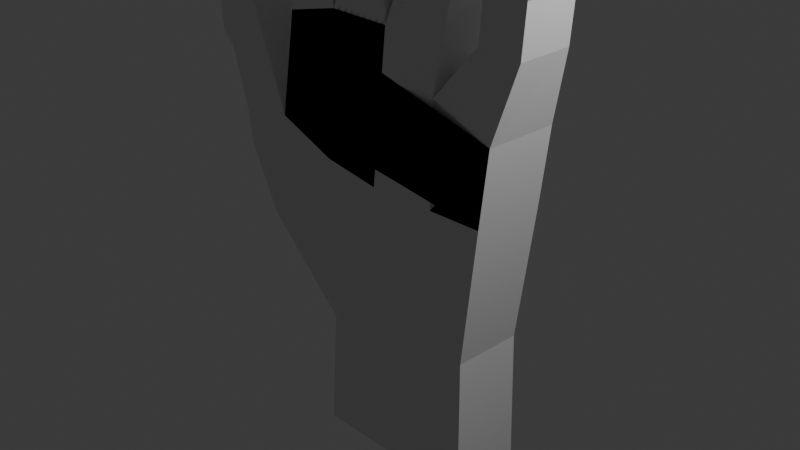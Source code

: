 # Source: 2.blend  (saved by Blender 5.2.45; exported with 4.5.12 LTS)
import bpy
from mathutils import Matrix  # noqa: F401  (used for matrix-valued properties, if any)

bpy.ops.wm.read_factory_settings(use_empty=True)
scene = bpy.context.scene
scene.name = 'Scene'

# ---- collections
col_collection = bpy.data.collections.new('Collection'); scene.collection.children.link(col_collection)

# ---- materials (node trees are filled in below, after node groups)
mat_material = bpy.data.materials.new('Material')
mat_material.alpha_threshold = 0.0
mat_material.use_backface_culling_lightprobe_volume = False
mat_material.roughness = 0.5
mat_material.line_color = (0.0, 0.0, 0.0, 1.0)

# ---- material node trees
mat_material.use_nodes = True; mat_material.node_tree.nodes.clear()
_N = mat_material.node_tree.nodes; _L = mat_material.node_tree.links
n0 = _N.new('ShaderNodeOutputMaterial'); n0.name = 'Material Output'; n0.location = (200, 100)
n1 = _N.new('ShaderNodeBsdfPrincipled'); n1.name = 'Principled BSDF'; n1.location = (-200, 100)
n1.inputs[10].default_value = 0.005
_L.new(n1.outputs[0], n0.inputs[0])
n0.is_active_output = True

# ---- world
world_world = bpy.data.worlds.new('World'); scene.world = world_world
world_world.use_nodes = True; world_world.node_tree.nodes.clear()
_N = world_world.node_tree.nodes; _L = world_world.node_tree.links
n0 = _N.new('ShaderNodeOutputWorld'); n0.name = 'World Output'; n0.location = (200, 100)
n1 = _N.new('ShaderNodeBackground'); n1.name = 'Background'; n1.location = (-200, 100)
n1.inputs[0].default_value = (0.05088, 0.05088, 0.05088, 1.0)
_L.new(n1.outputs[0], n0.inputs[0])
n0.is_active_output = True
world_world.color = (0.05088, 0.05088, 0.05088)
world_world.sun_shadow_jitter_overblur = 0.0

# ---- cameras
cam_camera = bpy.data.cameras.new('Camera')
cam_camera.clip_end = 100.0
cam_camera.ortho_scale = 7.314

# ---- lights
light_light = bpy.data.lights.new('Light', 'POINT')
light_light.energy = 1000.0
light_light.shadow_soft_size = 0.1

# ---- meshes
me_cube = bpy.data.meshes.new('Cube')
me_cube.from_pydata([(1.445, 0.4194, 0.5256), (1.272, 0.3746, -0.9696), (1.445, -0.3989, 0.5256), (1.272, -0.398, -0.9696), (-1.299, 0.4194, 0.8606), (-0.5641, 0.3746, -1.234), (-1.299, -0.3989, 0.8606), (-0.5641, -0.398, -1.234), (1.445, -0.3989, 0.5256), (-1.299, -0.3989, 0.8606), (1.445, -0.3989, 0.5256), (-1.299, -0.3989, 0.8606), (1.445, -0.3989, 0.5256), (-1.299, -0.3989, 0.8606), (0.2426, -0.3989, 2.143), (1.445, -0.3989, 0.5256), (0.2426, -0.3989, 2.143), (-1.299, -0.3989, 0.8606), (0.2386, 0.3531, 2.14), (0.2426, -0.3989, 2.143), (0.06616, -0.3989, 0.495), (0.06616, -0.3989, 0.495), (0.06616, 0.4194, 0.495), (0.3541, -0.398, -1.102), (0.06616, -0.3989, 0.495), (0.3541, 0.3746, -1.102), (1.543, 0.4194, 1.343), (1.543, -0.3989, 1.343), (-1.096, 0.4194, 2.014), (-1.096, -0.3989, 2.014), (1.543, -0.3989, 1.343), (-1.096, -0.3989, 2.014), (1.543, -0.3989, 1.343), (-1.096, -0.3989, 2.014), (1.543, -0.3989, 1.343), (-1.096, -0.3989, 2.014), (1.543, 0.4194, 1.343), (1.543, -0.3989, 1.343), (-1.096, 0.4194, 2.014), (-1.096, -0.3989, 2.014), (1.543, 0.4194, 1.343), (1.543, -0.3989, 1.343), (-1.096, 0.4194, 2.014), (-1.096, -0.3989, 2.014), (1.543, -0.3989, 1.343), (-1.096, -0.3989, 2.014), (1.543, -0.3989, 1.343), (-1.096, -0.3989, 2.014), (0.2386, 0.3531, 2.14), (0.2426, -0.3989, 2.143), (0.2386, 0.3531, 2.14), (1.359, 0.397, -0.222), (-1.534, -0.3985, -0.318), (1.359, -0.3985, -0.222), (-1.534, 0.397, -0.318), (0.2101, 0.397, -0.3034), (0.2101, -0.3985, -0.3034), (0.8652, -0.398, -1.028), (0.8338, 0.4194, 0.512), (0.8007, -0.3459, 1.584), (0.8007, -0.3459, 1.584), (0.8007, -0.3459, 1.584), (0.8007, -0.3459, 1.584), (0.8338, -0.3989, 0.512), (0.8338, -0.3989, 0.512), (0.8338, -0.3989, 0.512), (0.8652, 0.3746, -1.028), (0.8059, 0.4194, 1.574), (0.8059, 0.4194, 1.574), (0.8059, 0.4194, 1.574), (0.8495, -0.3985, -0.2581), (0.8495, 0.397, -0.2581), (-0.1053, 0.3746, -1.168), (-0.5935, -0.3989, 0.5892), (-0.5935, -0.3989, 0.5892), (-0.4707, 0.4194, 2.153), (-0.4707, 0.4194, 2.153), (-0.5935, -0.3989, 0.5892), (-0.4707, 0.4194, 2.153), (-0.5935, 0.4194, 0.5892), (-0.1053, -0.398, -1.168), (-0.4707, -0.3989, 2.153), (-0.4707, -0.3989, 2.153), (-0.4707, -0.3989, 2.153), (-0.4707, -0.3989, 2.153), (-0.6628, 0.397, -0.3107), (-0.6628, -0.3985, -0.3107), (-0.7281, -0.2733, 3.009), (-1.227, -0.2733, 2.898), (-1.227, 0.3786, 2.898), (-0.7281, 0.3786, 3.009), (-0.381, 0.3511, 3.034), (0.1785, 0.3511, 3.026), (-0.381, 0.3511, 3.034), (0.1785, 0.3511, 3.026), (-0.381, 0.3511, 3.034), (0.1785, 0.3511, 3.026), (0.1785, -0.2907, 3.026), (0.1785, -0.2907, 3.026), (0.1785, -0.2907, 3.026), (0.1785, -0.2907, 3.026), (-0.381, -0.2907, 3.034), (-0.381, -0.2907, 3.034), (-0.381, -0.2907, 3.034), (-0.381, -0.2907, 3.034), (0.8007, -0.3459, 1.584), (0.2426, -0.3989, 2.143), (0.2386, 0.3531, 2.14), (0.8059, 0.4194, 1.574), (0.9354, -0.1867, 2.969), (0.3883, -0.1867, 2.961), (0.3883, 0.3015, 2.961), (0.9354, 0.3015, 2.969), (1.699, 0.3858, 2.106), (1.704, -0.2397, 2.099), (1.227, 0.3812, 2.145), (1.232, -0.2443, 2.138), (-0.8776, -0.2865, 3.727), (-1.396, -0.2865, 3.612), (-1.396, 0.3918, 3.612), (-0.8776, 0.3918, 3.727), (-0.8808, -0.3238, 3.876), (-1.457, -0.3238, 3.748), (-1.457, 0.4291, 3.748), (-0.8808, 0.4291, 3.876), (-1.06, -0.27, 4.66), (-1.563, -0.27, 4.61), (-1.563, 0.3754, 4.61), (-1.06, 0.3754, 4.66), (-0.4327, 0.3511, 3.918), (0.1223, 0.3511, 3.989), (-0.4327, 0.3511, 3.918), (0.1223, 0.3511, 3.989), (-0.4327, 0.3511, 3.918), (0.1223, 0.3511, 3.989), (0.1223, -0.2907, 3.989), (0.1223, -0.2907, 3.989), (0.1223, -0.2907, 3.989), (0.1223, -0.2907, 3.989), (-0.4327, -0.2907, 3.918), (-0.4327, -0.2907, 3.918), (-0.4327, -0.2907, 3.918), (-0.4327, -0.2907, 3.918), (-0.4901, 0.3991, 4.078), (0.1375, 0.3991, 4.158), (-0.4901, 0.3991, 4.078), (0.1375, 0.3991, 4.158), (-0.4901, 0.3991, 4.078), (0.1375, 0.3991, 4.158), (0.1375, -0.3267, 4.158), (0.1375, -0.3267, 4.158), (0.1375, -0.3267, 4.158), (0.1375, -0.3267, 4.158), (-0.4901, -0.3267, 4.078), (-0.4901, -0.3267, 4.078), (-0.4901, -0.3267, 4.078), (-0.4901, -0.3267, 4.078), (-0.5496, 0.3239, 4.93), (-0.03526, 0.3239, 4.992), (-0.5496, 0.3239, 4.93), (-0.03526, 0.3239, 4.992), (-0.5496, 0.3239, 4.93), (-0.03526, 0.3239, 4.992), (-0.03526, -0.2703, 4.992), (-0.03526, -0.2703, 4.992), (-0.03526, -0.2703, 4.992), (-0.03526, -0.2703, 4.992), (-0.5496, -0.2703, 4.93), (-0.5496, -0.2703, 4.93), (-0.5496, -0.2703, 4.93), (-0.5496, -0.2703, 4.93), (0.9236, -0.1867, 3.772), (0.3766, -0.1867, 3.764), (0.3766, 0.3015, 3.764), (0.9236, 0.3015, 3.772), (0.9512, -0.2129, 3.895), (0.3454, -0.2129, 3.886), (0.3454, 0.3277, 3.886), (0.9512, 0.3277, 3.895), (0.8678, -0.148, 4.621), (0.4075, -0.148, 4.614), (0.4075, 0.2627, 4.614), (0.8678, 0.2627, 4.621), (1.742, 0.3806, 2.627), (1.747, -0.2449, 2.62), (1.27, 0.3761, 2.666), (1.275, -0.2495, 2.659), (1.742, 0.3806, 2.627), (1.747, -0.2449, 2.62), (1.27, 0.3761, 2.666), (1.275, -0.2495, 2.659), (1.78, 0.4175, 2.75), (1.787, -0.2838, 2.743), (1.251, 0.4124, 2.794), (1.257, -0.2889, 2.786), (1.78, 0.336, 3.424), (1.785, -0.2165, 3.418), (1.363, 0.3319, 3.459), (1.368, -0.2206, 3.453), (-1.978, -0.3375, 0.3563), (-2.024, -0.338, 0.7108), (-2.024, 0.3567, 0.7108), (-1.978, 0.3377, 0.3563), (-1.633, -0.363, 1.592), (-1.633, 0.3833, 1.592), (-2.268, -0.3074, 1.363), (-2.268, 0.3262, 1.363), (-1.663, -0.4027, 1.782), (-1.663, 0.4232, 1.782), (-2.366, -0.3412, 1.528), (-2.366, 0.36, 1.528), (-1.989, -0.3148, 2.35), (-1.989, 0.3351, 2.35), (-2.542, -0.2664, 2.15), (-2.542, 0.2853, 2.15), (1.302, 0.3923, -2.528), (1.302, -0.4156, -2.528), (-0.6383, 0.3923, -2.562), (-0.6383, -0.4156, -2.562), (0.3317, -0.4156, -2.545), (0.3317, 0.3923, -2.545), (0.8715, -0.4156, -2.536), (0.8715, 0.3923, -2.536), (-0.1537, 0.3923, -2.554), (-0.1537, -0.4156, -2.554)], [], [(49, 59, 105, 106), (86, 73, 6, 52), (6, 4, 204, 203), (3, 57, 221, 216), (51, 0, 2, 53), (71, 58, 0, 51), (68, 48, 50, 69), (50, 48, 94, 92), (67, 18, 48, 68), (65, 2, 27, 62), (10, 12, 34, 32), (6, 9, 31, 29), (4, 6, 29, 28), (8, 2, 27, 30), (64, 8, 30, 61), (13, 11, 33, 35), (12, 13, 35, 34), (2, 0, 26, 27), (77, 17, 39, 83), (79, 4, 28, 78), (11, 10, 32, 33), (32, 34, 46, 44), (29, 31, 43, 39), (28, 29, 39, 38), (30, 27, 37, 41), (38, 39, 43, 42), (61, 30, 41, 59), (84, 75, 90, 87), (37, 36, 40, 41), (76, 38, 42, 75), (45, 44, 46, 47), (62, 27, 37, 60), (33, 32, 44, 45), (78, 28, 38, 76), (27, 26, 36, 37), (34, 35, 47, 46), (35, 33, 45, 47), (78, 76, 93, 95), (58, 22, 18, 67), (63, 20, 14, 60), (74, 21, 16, 82), (73, 24, 19, 81), (85, 79, 22, 55), (5, 72, 223, 217), (70, 65, 24, 56), (57, 70, 56, 23), (72, 85, 55, 25), (66, 71, 51, 1), (1, 51, 53, 3), (7, 52, 54, 5), (80, 86, 52, 7), (25, 55, 71, 66), (3, 53, 70, 57), (53, 2, 65, 70), (15, 63, 60, 37), (0, 58, 67, 26), (19, 62, 60, 14), (16, 61, 59, 49), (21, 64, 61, 16), (24, 65, 62, 19), (26, 67, 68, 36), (36, 68, 69, 40), (55, 22, 58, 71), (1, 3, 216, 215), (40, 69, 115, 113), (23, 56, 86, 80), (5, 54, 85, 72), (57, 23, 219, 221), (54, 4, 79, 85), (6, 73, 81, 29), (9, 74, 82, 31), (31, 82, 84, 43), (19, 14, 98, 97), (84, 82, 102, 104), (48, 18, 96, 94), (22, 79, 78, 18), (20, 77, 83, 14), (29, 81, 83, 39), (56, 24, 73, 86), (87, 90, 120, 117), (42, 43, 88, 89), (43, 84, 87, 88), (75, 42, 89, 90), (93, 91, 129, 131), (99, 92, 130, 137), (95, 93, 131, 133), (92, 94, 132, 130), (104, 102, 140, 142), (76, 75, 91, 93), (18, 78, 95, 96), (81, 19, 97, 101), (75, 84, 104, 91), (49, 50, 92, 99), (82, 16, 100, 102), (16, 49, 99, 100), (14, 83, 103, 98), (83, 81, 101, 103), (105, 108, 112, 109), (50, 49, 106, 107), (69, 50, 107, 108), (59, 69, 108, 105), (109, 112, 174, 171), (107, 106, 110, 111), (108, 107, 111, 112), (106, 105, 109, 110), (116, 114, 184, 186), (69, 59, 116, 115), (41, 40, 113, 114), (59, 41, 114, 116), (117, 120, 124, 121), (89, 88, 118, 119), (90, 89, 119, 120), (88, 87, 117, 118), (123, 122, 126, 127), (119, 118, 122, 123), (120, 119, 123, 124), (118, 117, 121, 122), (128, 127, 126, 125), (124, 123, 127, 128), (122, 121, 125, 126), (121, 124, 128, 125), (130, 132, 146, 144), (142, 140, 154, 156), (135, 136, 150, 149), (132, 134, 148, 146), (136, 141, 155, 150), (100, 99, 137, 138), (91, 104, 142, 129), (101, 97, 135, 139), (103, 101, 139, 141), (102, 100, 138, 140), (96, 95, 133, 134), (98, 103, 141, 136), (94, 96, 134, 132), (97, 98, 136, 135), (151, 144, 158, 165), (147, 145, 159, 161), (144, 146, 160, 158), (156, 154, 168, 170), (149, 150, 164, 163), (133, 131, 145, 147), (137, 130, 144, 151), (131, 129, 143, 145), (138, 137, 151, 152), (129, 142, 156, 143), (139, 135, 149, 153), (141, 139, 153, 155), (140, 138, 152, 154), (134, 133, 147, 148), (167, 163, 164, 169), (168, 166, 165, 170), (162, 161, 159, 160), (160, 159, 157, 158), (158, 157, 170, 165), (145, 143, 157, 159), (152, 151, 165, 166), (143, 156, 170, 157), (153, 149, 163, 167), (155, 153, 167, 169), (154, 152, 166, 168), (148, 147, 161, 162), (150, 155, 169, 164), (146, 148, 162, 160), (172, 171, 175, 176), (111, 110, 172, 173), (112, 111, 173, 174), (110, 109, 171, 172), (175, 178, 182, 179), (171, 174, 178, 175), (173, 172, 176, 177), (174, 173, 177, 178), (182, 181, 180, 179), (177, 176, 180, 181), (178, 177, 181, 182), (176, 175, 179, 180), (185, 186, 190, 189), (114, 113, 183, 184), (115, 116, 186, 185), (113, 115, 185, 183), (187, 189, 193, 191), (183, 185, 189, 187), (186, 184, 188, 190), (184, 183, 187, 188), (194, 192, 196, 198), (190, 188, 192, 194), (188, 187, 191, 192), (189, 190, 194, 193), (195, 197, 198, 196), (192, 191, 195, 196), (193, 194, 198, 197), (191, 193, 197, 195), (199, 200, 201, 202), (4, 54, 202, 201), (54, 52, 199, 202), (52, 6, 200, 199), (204, 206, 210, 208), (4, 201, 206, 204), (200, 6, 203, 205), (201, 200, 205, 206), (209, 207, 211, 213), (203, 204, 208, 207), (205, 203, 207, 209), (206, 205, 209, 210), (211, 212, 214, 213), (210, 209, 213, 214), (208, 210, 214, 212), (207, 208, 212, 211), (25, 66, 222, 220), (72, 25, 220, 223), (23, 80, 224, 219), (66, 1, 215, 222), (7, 5, 217, 218), (80, 7, 218, 224)])
_uv = me_cube.uv_layers.new(name='UVMap')
_uv.uv.foreach_set('vector', [0.0, 0.0, 0.0, 0.0, 0.0, 0.0, 0.0, 0.0, 0.5, 0.9375, 0.625, 0.9375, 0.625, 1.0, 0.5, 1.0, 0.625, 0.0, 0.625, 0.25, 0.625, 0.25, 0.625, 0.0, 0.375, 0.75, 0.375, 0.8054, 0.375, 0.8054, 0.375, 0.75, 0.5, 0.5, 0.625, 0.5, 0.625, 0.75, 0.5, 0.75, 0.5, 0.4446, 0.625, 0.4446, 0.625, 0.5, 0.5, 0.5, 0.6804, 0.5, 0.75, 0.5, 0.75, 0.5, 0.6804, 0.5, 0.75, 0.5, 0.75, 0.5, 0.75, 0.5, 0.75, 0.5, 0.625, 0.4446, 0.625, 0.375, 0.625, 0.375, 0.625, 0.4446, 0.625, 0.8054, 0.625, 0.75, 0.625, 0.75, 0.625, 0.8054, 0.0, 0.0, 0.0, 0.0, 0.0, 0.0, 0.0, 0.0, 0.0, 0.0, 0.0, 0.0, 0.0, 0.0, 0.0, 0.0, 0.625, 0.25, 0.625, 0.0, 0.625, 0.0, 0.625, 0.25, 0.0, 0.0, 0.0, 0.0, 0.0, 0.0, 0.0, 0.0, 0.0, 0.0, 0.0, 0.0, 0.0, 0.0, 0.0, 0.0, 0.0, 0.0, 0.0, 0.0, 0.0, 0.0, 0.0, 0.0, 0.0, 0.0, 0.0, 0.0, 0.0, 0.0, 0.0, 0.0, 0.625, 0.75, 0.625, 0.5, 0.625, 0.5, 0.625, 0.75, 0.0, 0.0, 0.0, 0.0, 0.0, 0.0, 0.0, 0.0, 0.625, 0.3125, 0.625, 0.25, 0.625, 0.25, 0.625, 0.3125, 0.0, 0.0, 0.0, 0.0, 0.0, 0.0, 0.0, 0.0, 0.0, 0.0, 0.0, 0.0, 0.0, 0.0, 0.0, 0.0, 0.0, 0.0, 0.0, 0.0, 0.0, 0.0, 0.0, 0.0, 0.625, 0.25, 0.625, 0.0, 0.625, 0.0, 0.625, 0.25, 0.0, 0.0, 0.0, 0.0, 0.0, 0.0, 0.0, 0.0, 0.625, 0.25, 0.625, 0.0, 0.625, 0.0, 0.625, 0.25, 0.0, 0.0, 0.0, 0.0, 0.0, 0.0, 0.0, 0.0, 0.8125, 0.75, 0.8125, 0.5, 0.8125, 0.5, 0.8125, 0.75, 0.625, 0.75, 0.625, 0.5, 0.625, 0.5, 0.625, 0.75, 0.8125, 0.5, 0.875, 0.5, 0.875, 0.5, 0.8125, 0.5, 0.625, 1.0, 0.625, 0.75, 0.625, 0.75, 0.625, 1.0, 0.625, 0.8054, 0.625, 0.75, 0.625, 0.75, 0.625, 0.8054, 0.0, 0.0, 0.0, 0.0, 0.0, 0.0, 0.0, 0.0, 0.625, 0.3125, 0.625, 0.25, 0.625, 0.25, 0.625, 0.3125, 0.625, 0.75, 0.625, 0.5, 0.625, 0.5, 0.625, 0.75, 0.0, 0.0, 0.0, 0.0, 0.0, 0.0, 0.0, 0.0, 0.0, 0.0, 0.0, 0.0, 0.0, 0.0, 0.0, 0.0, 0.625, 0.3125, 0.625, 0.3125, 0.625, 0.3125, 0.625, 0.3125, 0.625, 0.4446, 0.625, 0.375, 0.625, 0.375, 0.625, 0.4446, 0.0, 0.0, 0.0, 0.0, 0.0, 0.0, 0.0, 0.0, 0.0, 0.0, 0.0, 0.0, 0.0, 0.0, 0.0, 0.0, 0.625, 0.9375, 0.625, 0.875, 0.625, 0.875, 0.625, 0.9375, 0.5, 0.3125, 0.625, 0.3125, 0.625, 0.375, 0.5, 0.375, 0.375, 0.25, 0.375, 0.3125, 0.375, 0.3125, 0.375, 0.25, 0.5, 0.8054, 0.625, 0.8054, 0.625, 0.875, 0.5, 0.875, 0.375, 0.8054, 0.5, 0.8054, 0.5, 0.875, 0.375, 0.875, 0.375, 0.3125, 0.5, 0.3125, 0.5, 0.375, 0.375, 0.375, 0.375, 0.4446, 0.5, 0.4446, 0.5, 0.5, 0.375, 0.5, 0.375, 0.5, 0.5, 0.5, 0.5, 0.75, 0.375, 0.75, 0.375, 0.0, 0.5, 0.0, 0.5, 0.25, 0.375, 0.25, 0.375, 0.9375, 0.5, 0.9375, 0.5, 1.0, 0.375, 1.0, 0.375, 0.375, 0.5, 0.375, 0.5, 0.4446, 0.375, 0.4446, 0.375, 0.75, 0.5, 0.75, 0.5, 0.8054, 0.375, 0.8054, 0.5, 0.75, 0.625, 0.75, 0.625, 0.8054, 0.5, 0.8054, 0.0, 0.0, 0.0, 0.0, 0.0, 0.0, 0.0, 0.0, 0.625, 0.5, 0.625, 0.4446, 0.625, 0.4446, 0.625, 0.5, 0.625, 0.875, 0.625, 0.8054, 0.625, 0.8054, 0.625, 0.875, 0.0, 0.0, 0.0, 0.0, 0.0, 0.0, 0.0, 0.0, 0.0, 0.0, 0.0, 0.0, 0.0, 0.0, 0.0, 0.0, 0.625, 0.875, 0.625, 0.8054, 0.625, 0.8054, 0.625, 0.875, 0.625, 0.5, 0.625, 0.4446, 0.625, 0.4446, 0.625, 0.5, 0.625, 0.5, 0.6804, 0.5, 0.6804, 0.5, 0.625, 0.5, 0.5, 0.375, 0.625, 0.375, 0.625, 0.4446, 0.5, 0.4446, 0.375, 0.5, 0.375, 0.75, 0.375, 0.75, 0.375, 0.5, 0.625, 0.5, 0.6804, 0.5, 0.6804, 0.5, 0.625, 0.5, 0.375, 0.875, 0.5, 0.875, 0.5, 0.9375, 0.375, 0.9375, 0.375, 0.25, 0.5, 0.25, 0.5, 0.3125, 0.375, 0.3125, 0.375, 0.8054, 0.375, 0.875, 0.375, 0.875, 0.375, 0.8054, 0.5, 0.25, 0.625, 0.25, 0.625, 0.3125, 0.5, 0.3125, 0.625, 1.0, 0.625, 0.9375, 0.625, 0.9375, 0.625, 1.0, 0.0, 0.0, 0.0, 0.0, 0.0, 0.0, 0.0, 0.0, 0.0, 0.0, 0.0, 0.0, 0.0, 0.0, 0.0, 0.0, 0.625, 0.875, 0.625, 0.875, 0.625, 0.875, 0.625, 0.875, 0.0, 0.0, 0.0, 0.0, 0.0, 0.0, 0.0, 0.0, 0.625, 0.375, 0.625, 0.375, 0.625, 0.375, 0.625, 0.375, 0.625, 0.375, 0.625, 0.3125, 0.625, 0.3125, 0.625, 0.375, 0.0, 0.0, 0.0, 0.0, 0.0, 0.0, 0.0, 0.0, 0.625, 1.0, 0.625, 0.9375, 0.625, 0.9375, 0.625, 1.0, 0.5, 0.875, 0.625, 0.875, 0.625, 0.9375, 0.5, 0.9375, 0.8125, 0.75, 0.8125, 0.5, 0.8125, 0.5, 0.8125, 0.75, 0.625, 0.25, 0.625, 0.0, 0.625, 0.0, 0.625, 0.25, 0.0, 0.0, 0.0, 0.0, 0.0, 0.0, 0.0, 0.0, 0.8125, 0.5, 0.875, 0.5, 0.875, 0.5, 0.8125, 0.5, 0.8125, 0.5, 0.8125, 0.5, 0.8125, 0.5, 0.8125, 0.5, 0.75, 0.75, 0.75, 0.5, 0.75, 0.5, 0.75, 0.75, 0.625, 0.3125, 0.625, 0.3125, 0.625, 0.3125, 0.625, 0.3125, 0.75, 0.5, 0.75, 0.5, 0.75, 0.5, 0.75, 0.5, 0.0, 0.0, 0.0, 0.0, 0.0, 0.0, 0.0, 0.0, 0.8125, 0.5, 0.8125, 0.5, 0.8125, 0.5, 0.8125, 0.5, 0.625, 0.375, 0.625, 0.3125, 0.625, 0.3125, 0.625, 0.375, 0.625, 0.9375, 0.625, 0.875, 0.625, 0.875, 0.625, 0.9375, 0.8125, 0.5, 0.8125, 0.75, 0.8125, 0.75, 0.8125, 0.5, 0.75, 0.75, 0.75, 0.5, 0.75, 0.5, 0.75, 0.75, 0.0, 0.0, 0.0, 0.0, 0.0, 0.0, 0.0, 0.0, 0.0, 0.0, 0.0, 0.0, 0.0, 0.0, 0.0, 0.0, 0.0, 0.0, 0.0, 0.0, 0.0, 0.0, 0.0, 0.0, 0.625, 0.9375, 0.625, 0.9375, 0.625, 0.9375, 0.625, 0.9375, 0.6804, 0.75, 0.6804, 0.5, 0.6804, 0.5, 0.6804, 0.75, 0.75, 0.5, 0.75, 0.75, 0.75, 0.75, 0.75, 0.5, 0.6804, 0.5, 0.75, 0.5, 0.75, 0.5, 0.6804, 0.5, 0.6804, 0.75, 0.6804, 0.5, 0.6804, 0.5, 0.6804, 0.75, 0.6804, 0.75, 0.6804, 0.5, 0.6804, 0.5, 0.6804, 0.75, 0.75, 0.5, 0.75, 0.75, 0.75, 0.75, 0.75, 0.5, 0.6804, 0.5, 0.75, 0.5, 0.75, 0.5, 0.6804, 0.5, 0.0, 0.0, 0.0, 0.0, 0.0, 0.0, 0.0, 0.0, 0.0, 0.0, 0.0, 0.0, 0.0, 0.0, 0.0, 0.0, 0.6804, 0.5, 0.6804, 0.75, 0.6804, 0.75, 0.6804, 0.5, 0.625, 0.75, 0.625, 0.5, 0.625, 0.5, 0.625, 0.75, 0.0, 0.0, 0.0, 0.0, 0.0, 0.0, 0.0, 0.0, 0.8125, 0.75, 0.8125, 0.5, 0.8125, 0.5, 0.8125, 0.75, 0.625, 0.25, 0.625, 0.0, 0.625, 0.0, 0.625, 0.25, 0.8125, 0.5, 0.875, 0.5, 0.875, 0.5, 0.8125, 0.5, 0.0, 0.0, 0.0, 0.0, 0.0, 0.0, 0.0, 0.0, 0.625, 0.25, 0.625, 0.0, 0.625, 0.0, 0.625, 0.25, 0.625, 0.25, 0.625, 0.0, 0.625, 0.0, 0.625, 0.25, 0.8125, 0.5, 0.875, 0.5, 0.875, 0.5, 0.8125, 0.5, 0.0, 0.0, 0.0, 0.0, 0.0, 0.0, 0.0, 0.0, 0.8125, 0.5, 0.875, 0.5, 0.875, 0.75, 0.8125, 0.75, 0.8125, 0.5, 0.875, 0.5, 0.875, 0.5, 0.8125, 0.5, 0.0, 0.0, 0.0, 0.0, 0.0, 0.0, 0.0, 0.0, 0.8125, 0.75, 0.8125, 0.5, 0.8125, 0.5, 0.8125, 0.75, 0.75, 0.5, 0.75, 0.5, 0.75, 0.5, 0.75, 0.5, 0.0, 0.0, 0.0, 0.0, 0.0, 0.0, 0.0, 0.0, 0.625, 0.875, 0.625, 0.875, 0.625, 0.875, 0.625, 0.875, 0.625, 0.375, 0.625, 0.375, 0.625, 0.375, 0.625, 0.375, 0.0, 0.0, 0.0, 0.0, 0.0, 0.0, 0.0, 0.0, 0.0, 0.0, 0.0, 0.0, 0.0, 0.0, 0.0, 0.0, 0.8125, 0.5, 0.8125, 0.75, 0.8125, 0.75, 0.8125, 0.5, 0.625, 0.9375, 0.625, 0.875, 0.625, 0.875, 0.625, 0.9375, 0.625, 0.9375, 0.625, 0.9375, 0.625, 0.9375, 0.625, 0.9375, 0.0, 0.0, 0.0, 0.0, 0.0, 0.0, 0.0, 0.0, 0.625, 0.375, 0.625, 0.3125, 0.625, 0.3125, 0.625, 0.375, 0.0, 0.0, 0.0, 0.0, 0.0, 0.0, 0.0, 0.0, 0.625, 0.375, 0.625, 0.375, 0.625, 0.375, 0.625, 0.375, 0.625, 0.875, 0.625, 0.875, 0.625, 0.875, 0.625, 0.875, 0.75, 0.75, 0.75, 0.5, 0.75, 0.5, 0.75, 0.75, 0.625, 0.3125, 0.625, 0.3125, 0.625, 0.3125, 0.625, 0.3125, 0.75, 0.5, 0.75, 0.5, 0.75, 0.5, 0.75, 0.5, 0.0, 0.0, 0.0, 0.0, 0.0, 0.0, 0.0, 0.0, 0.625, 0.875, 0.625, 0.875, 0.625, 0.875, 0.625, 0.875, 0.625, 0.3125, 0.625, 0.3125, 0.625, 0.3125, 0.625, 0.3125, 0.75, 0.75, 0.75, 0.5, 0.75, 0.5, 0.75, 0.75, 0.8125, 0.5, 0.8125, 0.5, 0.8125, 0.5, 0.8125, 0.5, 0.0, 0.0, 0.0, 0.0, 0.0, 0.0, 0.0, 0.0, 0.8125, 0.5, 0.8125, 0.75, 0.8125, 0.75, 0.8125, 0.5, 0.625, 0.9375, 0.625, 0.875, 0.625, 0.875, 0.625, 0.9375, 0.625, 0.9375, 0.625, 0.9375, 0.625, 0.9375, 0.625, 0.9375, 0.0, 0.0, 0.0, 0.0, 0.0, 0.0, 0.0, 0.0, 0.625, 0.375, 0.625, 0.3125, 0.625, 0.3125, 0.625, 0.375, 0.625, 0.9375, 0.625, 0.875, 0.625, 0.875, 0.625, 0.9375, 0.0, 0.0, 0.0, 0.0, 0.0, 0.0, 0.0, 0.0, 0.625, 0.375, 0.625, 0.3125, 0.625, 0.3125, 0.625, 0.375, 0.75, 0.5, 0.8125, 0.5, 0.8125, 0.5, 0.75, 0.5, 0.75, 0.5, 0.8125, 0.5, 0.8125, 0.75, 0.75, 0.75, 0.8125, 0.5, 0.8125, 0.5, 0.8125, 0.5, 0.8125, 0.5, 0.0, 0.0, 0.0, 0.0, 0.0, 0.0, 0.0, 0.0, 0.8125, 0.5, 0.8125, 0.75, 0.8125, 0.75, 0.8125, 0.5, 0.625, 0.9375, 0.625, 0.875, 0.625, 0.875, 0.625, 0.9375, 0.625, 0.9375, 0.625, 0.9375, 0.625, 0.9375, 0.625, 0.9375, 0.0, 0.0, 0.0, 0.0, 0.0, 0.0, 0.0, 0.0, 0.625, 0.375, 0.625, 0.3125, 0.625, 0.3125, 0.625, 0.375, 0.0, 0.0, 0.0, 0.0, 0.0, 0.0, 0.0, 0.0, 0.625, 0.375, 0.625, 0.375, 0.625, 0.375, 0.625, 0.375, 0.0, 0.0, 0.0, 0.0, 0.0, 0.0, 0.0, 0.0, 0.75, 0.5, 0.75, 0.75, 0.75, 0.75, 0.75, 0.5, 0.6804, 0.5, 0.75, 0.5, 0.75, 0.5, 0.6804, 0.5, 0.0, 0.0, 0.0, 0.0, 0.0, 0.0, 0.0, 0.0, 0.6804, 0.75, 0.6804, 0.5, 0.6804, 0.5, 0.6804, 0.75, 0.6804, 0.75, 0.6804, 0.5, 0.6804, 0.5, 0.6804, 0.75, 0.75, 0.5, 0.75, 0.75, 0.75, 0.75, 0.75, 0.5, 0.6804, 0.5, 0.75, 0.5, 0.75, 0.5, 0.6804, 0.5, 0.6804, 0.5, 0.75, 0.5, 0.75, 0.75, 0.6804, 0.75, 0.75, 0.5, 0.75, 0.75, 0.75, 0.75, 0.75, 0.5, 0.6804, 0.5, 0.75, 0.5, 0.75, 0.5, 0.6804, 0.5, 0.0, 0.0, 0.0, 0.0, 0.0, 0.0, 0.0, 0.0, 0.6804, 0.5, 0.6804, 0.75, 0.6804, 0.75, 0.6804, 0.5, 0.625, 0.75, 0.625, 0.5, 0.625, 0.5, 0.625, 0.75, 0.6804, 0.5, 0.6804, 0.75, 0.6804, 0.75, 0.6804, 0.5, 0.625, 0.5, 0.6804, 0.5, 0.6804, 0.5, 0.625, 0.5, 0.625, 0.5, 0.6804, 0.5, 0.6804, 0.5, 0.625, 0.5, 0.625, 0.5, 0.6804, 0.5, 0.6804, 0.5, 0.625, 0.5, 0.0, 0.0, 0.0, 0.0, 0.0, 0.0, 0.0, 0.0, 0.625, 0.75, 0.625, 0.5, 0.625, 0.5, 0.625, 0.75, 0.0, 0.0, 0.0, 0.0, 0.0, 0.0, 0.0, 0.0, 0.0, 0.0, 0.0, 0.0, 0.0, 0.0, 0.0, 0.0, 0.625, 0.75, 0.625, 0.5, 0.625, 0.5, 0.625, 0.75, 0.6804, 0.5, 0.6804, 0.75, 0.6804, 0.75, 0.6804, 0.5, 0.625, 0.5, 0.6804, 0.5, 0.6804, 0.75, 0.625, 0.75, 0.625, 0.75, 0.625, 0.5, 0.625, 0.5, 0.625, 0.75, 0.6804, 0.5, 0.6804, 0.75, 0.6804, 0.75, 0.6804, 0.5, 0.625, 0.5, 0.6804, 0.5, 0.6804, 0.5, 0.625, 0.5, 0.5, 0.0, 0.625, 0.0, 0.625, 0.25, 0.5, 0.25, 0.625, 0.25, 0.5, 0.25, 0.5, 0.25, 0.625, 0.25, 0.5, 0.25, 0.5, 0.0, 0.5, 0.0, 0.5, 0.25, 0.5, 1.0, 0.625, 1.0, 0.625, 1.0, 0.5, 1.0, 0.625, 0.25, 0.625, 0.25, 0.625, 0.25, 0.625, 0.25, 0.625, 0.25, 0.625, 0.25, 0.625, 0.25, 0.625, 0.25, 0.625, 1.0, 0.625, 1.0, 0.625, 1.0, 0.625, 1.0, 0.625, 0.25, 0.625, 0.0, 0.625, 0.0, 0.625, 0.25, 0.625, 1.0, 0.625, 1.0, 0.625, 1.0, 0.625, 1.0, 0.625, 0.0, 0.625, 0.25, 0.625, 0.25, 0.625, 0.0, 0.625, 1.0, 0.625, 1.0, 0.625, 1.0, 0.625, 1.0, 0.625, 0.25, 0.625, 0.0, 0.625, 0.0, 0.625, 0.25, 0.625, 0.0, 0.625, 0.25, 0.625, 0.25, 0.625, 0.0, 0.625, 0.25, 0.625, 0.0, 0.625, 0.0, 0.625, 0.25, 0.625, 0.25, 0.625, 0.25, 0.625, 0.25, 0.625, 0.25, 0.625, 0.0, 0.625, 0.25, 0.625, 0.25, 0.625, 0.0, 0.375, 0.375, 0.375, 0.4446, 0.375, 0.4446, 0.375, 0.375, 0.375, 0.3125, 0.375, 0.375, 0.375, 0.375, 0.375, 0.3125, 0.375, 0.875, 0.375, 0.9375, 0.375, 0.9375, 0.375, 0.875, 0.375, 0.4446, 0.375, 0.5, 0.375, 0.5, 0.375, 0.4446, 0.375, 0.0, 0.375, 0.25, 0.375, 0.25, 0.375, 0.0, 0.375, 0.9375, 0.375, 1.0, 0.375, 1.0, 0.375, 0.9375])
me_cube.materials.append(mat_material)
me_cube.use_mirror_vertex_groups = False
me_cube.update()

# ---- objects
ob_cube = bpy.data.objects.new('Cube', me_cube)
ob_light = bpy.data.objects.new('Light', light_light)
ob_camera = bpy.data.objects.new('Camera', cam_camera)
ob_empty = bpy.data.objects.new('Empty', None)

# ---- transforms, parenting, visibility, modifiers, constraints
ob_cube.location = (0.0, 0.0, 0.0)
ob_cube.lock_rotations_4d = False
ob_cube.empty_display_type = 'ARROWS'
ob_cube.lineart.crease_threshold = 0.0
ob_light.location = (4.076, 1.005, 5.904)
ob_light.rotation_euler = (0.6503, 0.05522, 1.866)
ob_light.lock_rotations_4d = False
ob_light.empty_display_type = 'ARROWS'
ob_light.color = (0.0, 0.0, 0.0, 0.0)
ob_light.lineart.crease_threshold = 0.0
ob_camera.location = (7.359, -6.926, 4.958)
ob_camera.rotation_euler = (1.109, 0.0, 0.8149)
ob_camera.lock_rotations_4d = False
ob_camera.empty_display_type = 'ARROWS'
ob_camera.color = (0.0, 0.0, 0.0, 0.0)
ob_camera.display_type = 'WIRE'
ob_camera.lineart.crease_threshold = 0.0
ob_empty.location = (0.001197, 5.508e-09, -0.002979)
ob_empty.rotation_euler = (1.571, -0.0, -0.0)
ob_empty.scale = (2.44, 2.44, 2.44)
ob_empty.empty_display_type = 'IMAGE'
ob_empty.empty_display_size = 5.0
ob_empty.empty_image_depth = 'BACK'
ob_empty.show_empty_image_perspective = False
ob_empty.empty_image_side = 'FRONT'

# ---- collection membership
col_collection.objects.link(ob_cube)
col_collection.objects.link(ob_light)
col_collection.objects.link(ob_camera)
col_collection.objects.link(ob_empty)

# ---- scene / render settings (as saved in the file)
scene.camera = ob_camera
scene.frame_start = 1; scene.frame_end = 250; scene.frame_set(0)
scene.render.engine = 'BLENDER_EEVEE_NEXT'
scene.render.bake_bias = 0.0
scene.render.bake_samples = 0
scene.render.compositor_device = 'GPU'
scene.eevee.use_volume_custom_range = False
scene.eevee.fast_gi_thickness_near = 0.1
scene.eevee.fast_gi_thickness_far = 0.0
scene.eevee.ray_tracing_options.screen_trace_thickness = 0.1
bpy.context.view_layer.update()
